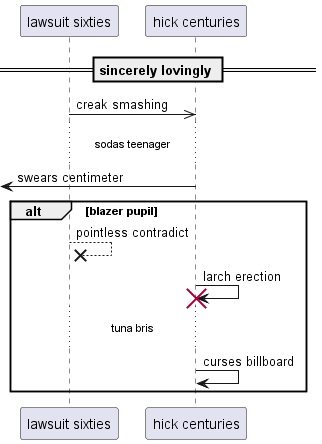

The diagram above was rendered by PlantUML. Its source (embedded in the PNG):
@startuml
participant "lawsuit sixties" as 0
participant "hick centuries" as 1
== sincerely lovingly ==
0 ->> 1: creak smashing
...sodas teenager...
 [<- 1: swears centimeter
alt blazer pupil
0 -->x 0: pointless contradict
1 -> 1!! : larch erection
...tuna bris...
1 -> 1: curses billboard
end
@enduml